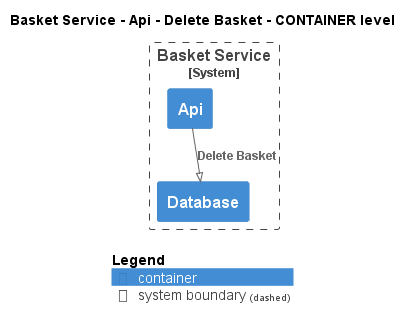

The diagram above was rendered by PlantUML. Its source (embedded in the PNG):
@startuml
!pragma layout smetana
!include ..\..\..\..\..\..\.c4s\C4_Container.puml

AddElementTag("state:new", $bgColor=green, $fontColor=#ffffff, $borderColor=green, $shadowing="False")
AddElementTag("state:changed", $bgColor=orange, $fontColor=#ffffff, $borderColor=orange, $shadowing="False")
AddElementTag("state:removed", $bgColor=red, $fontColor=#ffffff, $borderColor=red, $shadowing="False")

AddRelTag("state:new", $textColor=green, $lineColor=green)
AddRelTag("state:changed", $textColor=orange, $lineColor=orange)
AddRelTag("state:removed", $textColor=red, $lineColor=red)

SHOW_PERSON_PORTRAIT()
LAYOUT_TOP_DOWN()

skinparam linetype polyline

title Basket Service - Api - Delete Basket - CONTAINER level


System_Boundary(ECommercePlatform.SoftwareSystems.BasketService, "Basket Service") {
    Container(ECommercePlatform.SoftwareSystems.BasketService.Containers.Api, "Api", "", "")
    Container(ECommercePlatform.SoftwareSystems.BasketService.Containers.Database, "Database", "", "")
}

Rel(ECommercePlatform.SoftwareSystems.BasketService.Containers.Api, ECommercePlatform.SoftwareSystems.BasketService.Containers.Database, "Delete Basket")


SHOW_LEGEND()
@enduml